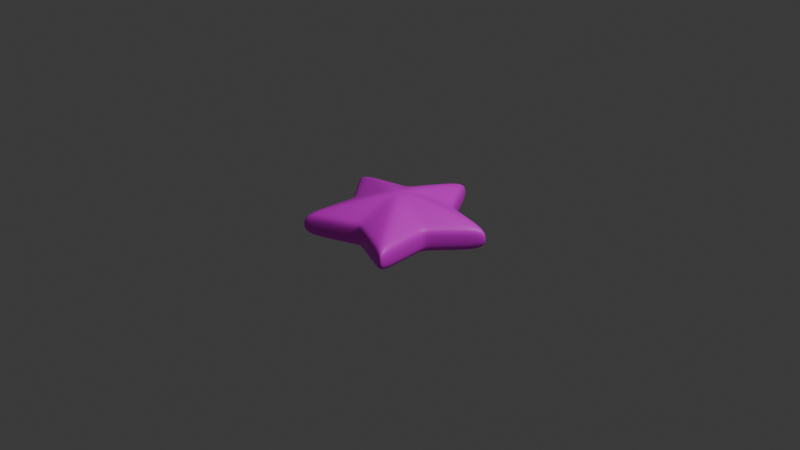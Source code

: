 # Source: star.blend  (saved by Blender 4.3.34; exported with 4.5.12 LTS)
import bpy
from mathutils import Matrix  # noqa: F401  (used for matrix-valued properties, if any)

bpy.ops.wm.read_factory_settings(use_empty=True)
scene = bpy.context.scene
scene.name = 'Scene'

# ---- collections
col_collection = bpy.data.collections.new('Collection'); scene.collection.children.link(col_collection)

# ---- images (referenced by path relative to the original .blend; pixels are not part of the script)
import os
ASSET_DIR = os.environ.get("B2B_ASSET_DIR", "")  # directory of the original .blend (textures are referenced by path, not embedded)
HERE = os.path.dirname(os.path.abspath(__file__))  # packed textures are extracted next to this script under _unpacked/

def load_image(name, relpath, width, height, colorspace="sRGB"):
    """Load a texture the original file referenced (path relative to the .blend, or extracted next to this script)."""
    p = next((c for c in (os.path.join(HERE, relpath), os.path.join(ASSET_DIR, relpath)) if relpath and os.path.exists(c)), "")
    if p:
        img = bpy.data.images.load(p, check_existing=True)
        img.name = name
    else:  # same state as the original file: an image datablock whose file is absent (Cycles renders it pink)
        img = bpy.data.images.new(name, width, height)
        img.source = "FILE"
        img.filepath = "//" + (relpath or name)
    img.colorspace_settings.name = colorspace
    return img
img_progetto_senza_titolo__2__png = load_image('Progetto senza titolo (2).png', 'Progetto senza titolo (2).png', 1024, 1024, 'sRGB')

# ---- materials (node trees are filled in below, after node groups)
mat_star = bpy.data.materials.new('Star')

# ---- material node trees
mat_star.use_nodes = True; mat_star.node_tree.nodes.clear()
_N = mat_star.node_tree.nodes; _L = mat_star.node_tree.links
n0 = _N.new('ShaderNodeBsdfPrincipled'); n0.name = 'Principled BSDF'; n0.location = (10, 300)
n1 = _N.new('ShaderNodeOutputMaterial'); n1.name = 'Material Output'; n1.location = (300, 300)
n2 = _N.new('ShaderNodeTexImage'); n2.name = 'Image Texture'; n2.location = (-337, 343)
n2.image = img_progetto_senza_titolo__2__png
_L.new(n0.outputs[0], n1.inputs[0])
_L.new(n2.outputs[0], n0.inputs[0])
_L.new(n2.outputs[1], n0.inputs[4])
n1.is_active_output = True

# ---- world
world_world = bpy.data.worlds.new('World'); scene.world = world_world
world_world.use_nodes = True; world_world.node_tree.nodes.clear()
_N = world_world.node_tree.nodes; _L = world_world.node_tree.links
n0 = _N.new('ShaderNodeOutputWorld'); n0.name = 'World Output'; n0.location = (300, 300)
n1 = _N.new('ShaderNodeBackground'); n1.name = 'Background'; n1.location = (10, 300)
n1.inputs[0].default_value = (0.05088, 0.05088, 0.05088, 1.0)
_L.new(n1.outputs[0], n0.inputs[0])
n0.is_active_output = True
world_world.color = (0.05088, 0.05088, 0.05088)
world_world.sun_shadow_jitter_overblur = 0.0

# ---- cameras
cam_camera = bpy.data.cameras.new('Camera')
cam_camera.clip_end = 100.0
cam_camera.ortho_scale = 7.314

# ---- lights
light_light = bpy.data.lights.new('Light', 'POINT')
light_light.energy = 1000.0
light_light.shadow_soft_size = 0.1

# ---- meshes
me_cylinder = bpy.data.meshes.new('Cylinder')
me_cylinder.from_pydata([(5.96e-09, 2.98e-09, 0.3392), (5.96e-09, 2.98e-09, -0.3392), (0.0, 1.0, 0.1131), (0.0, 1.0, -0.1131), (0.3233, 0.445, -0.1131), (0.3233, 0.445, 0.1131), (0.9511, 0.309, -0.1131), (0.9511, 0.309, 0.1131), (0.5231, -0.17, -0.1131), (0.5231, -0.17, 0.1131), (0.5878, -0.809, -0.1131), (0.5878, -0.809, 0.1131), (0.0, -0.55, -0.1131), (0.0, -0.55, 0.1131), (-0.5878, -0.809, -0.1131), (-0.5878, -0.809, 0.1131), (-0.5231, -0.17, -0.1131), (-0.5231, -0.17, 0.1131), (-0.9511, 0.309, -0.1131), (-0.9511, 0.309, 0.1131), (-0.3233, 0.445, -0.1131), (-0.3233, 0.445, 0.1131)], [], [(3, 1, 4), (4, 1, 6), (6, 1, 8), (8, 1, 10), (10, 1, 12), (12, 1, 14), (14, 1, 16), (16, 1, 18), (18, 1, 20), (20, 1, 3), (0, 21, 2), (21, 20, 3, 2), (0, 19, 21), (19, 18, 20, 21), (0, 17, 19), (17, 16, 18, 19), (0, 15, 17), (15, 14, 16, 17), (0, 13, 15), (13, 12, 14, 15), (0, 11, 13), (11, 10, 12, 13), (0, 9, 11), (9, 8, 10, 11), (0, 7, 9), (7, 6, 8, 9), (0, 5, 7), (5, 4, 6, 7), (0, 2, 5), (2, 3, 4, 5)])
me_cylinder.polygons.foreach_set('use_smooth', [True] * 30)
_uv = me_cylinder.uv_layers.new(name='UVMap')
_uv.uv.foreach_set('vector', [0.01232, -0.001587, 0.179, 0.09841, 0.01232, 0.09841, 0.01232, 0.09841, 0.179, 0.1984, 0.01232, 0.1984, 0.01232, 0.1984, 0.179, 0.2984, 0.01232, 0.2984, 0.01232, 0.2984, 0.179, 0.3984, 0.01232, 0.3984, 0.01232, 0.3984, 0.179, 0.4984, 0.01232, 0.4984, 0.01232, 0.4984, 0.179, 0.5984, 0.01232, 0.5984, 0.01232, 0.5984, 0.179, 0.6984, 0.01232, 0.6984, 0.01232, 0.6984, 0.179, 0.7984, 0.01232, 0.7984, 0.01232, 0.7984, 0.179, 0.8984, 0.01232, 0.8984, 0.01232, 0.8984, 0.179, 0.9984, 0.01232, 0.9984, 0.4949, 0.5792, 0.1426, 0.5037, 0.08307, 0.1136, 0.8325, 0.8984, 0.9992, 0.8984, 0.9992, 0.9984, 0.8325, 0.9984, 0.4949, 0.5792, -0.1009, 0.8, 0.1426, 0.5037, 0.8325, 0.7984, 0.9992, 0.7984, 0.9992, 0.8984, 0.8325, 0.8984, 0.4949, 0.5792, 0.2829, 0.8778, -0.1009, 0.8, 0.8325, 0.6984, 0.9992, 0.6984, 0.9992, 0.7984, 0.8325, 0.7984, 0.4949, 0.5792, 0.496, 1.214, 0.2829, 0.8778, 0.8325, 0.5984, 0.9992, 0.5984, 0.9992, 0.6984, 0.8325, 0.6984, 0.4949, 0.5792, 0.6737, 0.8724, 0.496, 1.214, 0.8325, 0.4984, 0.9992, 0.4984, 0.9992, 0.5984, 0.8325, 0.5984, 0.4949, 0.5792, 1.049, 0.784, 0.6737, 0.8724, 0.8325, 0.3984, 0.9992, 0.3984, 0.9992, 0.4984, 0.8325, 0.4984, 0.4949, 0.5792, 0.7749, 0.4949, 1.049, 0.784, 0.8325, 0.2984, 0.9992, 0.2984, 0.9992, 0.3984, 0.8325, 0.3984, 0.4949, 0.5792, 0.7936, 0.1037, 0.7749, 0.4949, 0.8325, 0.1984, 0.9992, 0.1984, 0.9992, 0.2984, 0.8325, 0.2984, 0.4949, 0.5792, 0.4466, 0.267, 0.7936, 0.1037, 0.8325, 0.09841, 0.9992, 0.09841, 0.9992, 0.1984, 0.8325, 0.1984, 0.4949, 0.5792, 0.08307, 0.1136, 0.4466, 0.267, 0.8325, -0.001587, 0.9992, -0.001587, 0.9992, 0.09841, 0.8325, 0.09841])
me_cylinder.materials.append(mat_star)
me_cylinder.update()

# ---- objects
ob_light = bpy.data.objects.new('Light', light_light)
ob_camera = bpy.data.objects.new('Camera', cam_camera)
ob_cylinder = bpy.data.objects.new('Cylinder', me_cylinder)

# ---- transforms, parenting, visibility, modifiers, constraints
ob_light.location = (4.076, 1.005, 5.904)
ob_light.rotation_euler = (0.6503, 0.05522, 1.866)
ob_light.lock_rotations_4d = False
ob_light.empty_display_type = 'ARROWS'
ob_light.color = (0.0, 0.0, 0.0, 0.0)
ob_light.lineart.crease_threshold = 0.0
ob_camera.location = (7.359, -6.926, 4.958)
ob_camera.rotation_euler = (1.109, 0.0, 0.8149)
ob_camera.lock_rotations_4d = False
ob_camera.empty_display_type = 'ARROWS'
ob_camera.color = (0.0, 0.0, 0.0, 0.0)
ob_camera.display_type = 'WIRE'
ob_camera.lineart.crease_threshold = 0.0
ob_cylinder.location = (0.0, 0.0, 0.0)
_m = ob_cylinder.modifiers.new('Bevel', 'BEVEL')
_m.width = 0.06
_m.width_pct = 0.06
_m.segments = 2
_m.limit_method = 'NONE'
_m = ob_cylinder.modifiers.new('Subdivision', 'SUBSURF')
_m.levels = 2

# ---- collection membership
col_collection.objects.link(ob_light)
col_collection.objects.link(ob_camera)
col_collection.objects.link(ob_cylinder)

# ---- scene / render settings (as saved in the file)
scene.camera = ob_camera
scene.frame_start = 1; scene.frame_end = 250; scene.frame_set(1)
scene.render.engine = 'BLENDER_EEVEE_NEXT'
bpy.context.view_layer.update()
